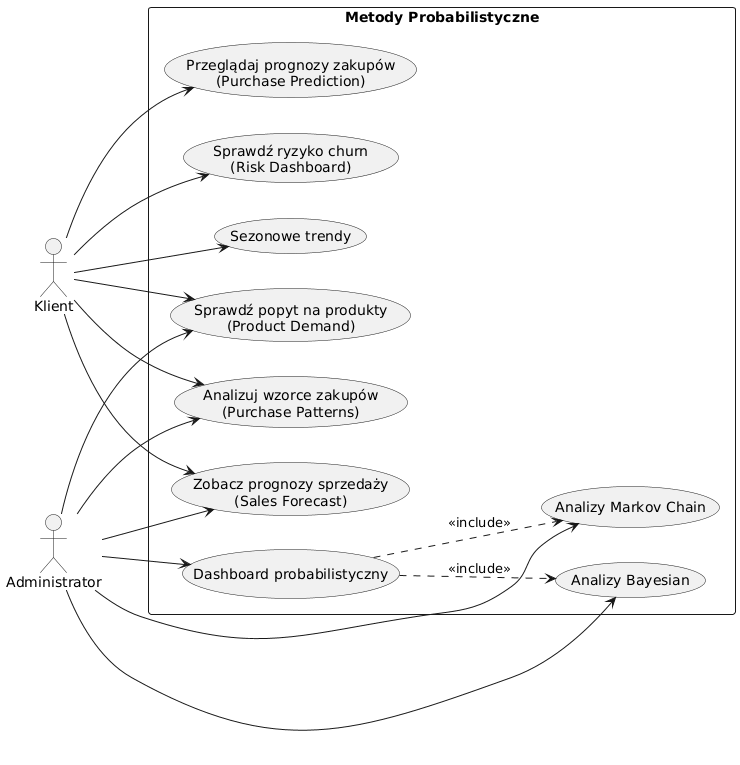

The diagram above was rendered by PlantUML. Its source (embedded in the PNG):
@startuml
left to right direction
actor "Klient" as Customer
actor "Administrator" as Admin

rectangle "Metody Probabilistyczne" {
  usecase "Przeglądaj prognozy zakupów\n(Purchase Prediction)" as UC1
  usecase "Sprawdź ryzyko churn\n(Risk Dashboard)" as UC2
  usecase "Analizuj wzorce zakupów\n(Purchase Patterns)" as UC3
  usecase "Zobacz prognozy sprzedaży\n(Sales Forecast)" as UC4
  usecase "Sprawdź popyt na produkty\n(Product Demand)" as UC5
  usecase "Analizy Markov Chain" as UC6
  usecase "Analizy Bayesian" as UC7
  usecase "Dashboard probabilistyczny" as UC8
  usecase "Sezonowe trendy" as UC9
}

Customer --> UC1
Customer --> UC2
Customer --> UC3
Customer --> UC4
Customer --> UC5
Customer --> UC9

Admin --> UC6
Admin --> UC7
Admin --> UC8
Admin --> UC3
Admin --> UC4
Admin --> UC5

UC8 ..> UC6 : <<include>>
UC8 ..> UC7 : <<include>>
@enduml